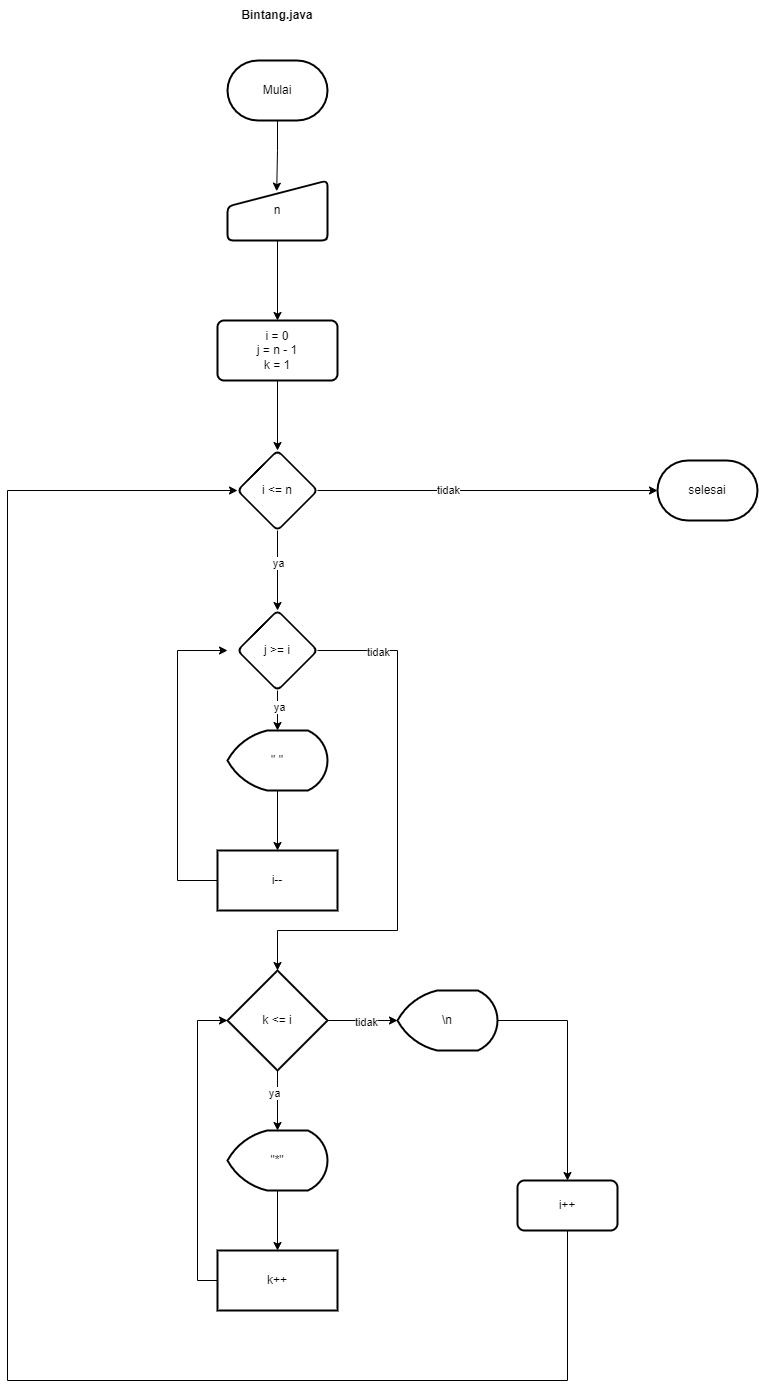

The diagram above was exported from draw.io. Its source (the exported page's mxGraphModel, read from the mxfile embedded in the PNG):
<mxGraphModel dx="4097" dy="1804" grid="1" gridSize="10" guides="1" tooltips="1" connect="1" arrows="1" fold="1" page="1" pageScale="1" pageWidth="827" pageHeight="1169" math="0" shadow="0">
  <root>
    <mxCell id="0" />
    <mxCell id="1" parent="0" />
    <mxCell id="2" style="edgeStyle=orthogonalEdgeStyle;rounded=0;orthogonalLoop=1;jettySize=auto;html=1;entryX=0.492;entryY=0.178;entryDx=0;entryDy=0;entryPerimeter=0;" edge="1" source="3" target="5" parent="1">
      <mxGeometry relative="1" as="geometry" />
    </mxCell>
    <mxCell id="3" value="Mulai" style="strokeWidth=2;html=1;shape=mxgraph.flowchart.terminator;whiteSpace=wrap;labelBackgroundColor=none;" vertex="1" parent="1">
      <mxGeometry x="410" y="340" width="100" height="60" as="geometry" />
    </mxCell>
    <mxCell id="4" value="" style="edgeStyle=orthogonalEdgeStyle;rounded=0;orthogonalLoop=1;jettySize=auto;html=1;" edge="1" source="5" target="7" parent="1">
      <mxGeometry relative="1" as="geometry" />
    </mxCell>
    <mxCell id="5" value="n" style="html=1;strokeWidth=2;shape=manualInput;whiteSpace=wrap;rounded=1;size=26;arcSize=11;labelBackgroundColor=none;" vertex="1" parent="1">
      <mxGeometry x="410" y="460" width="100" height="60" as="geometry" />
    </mxCell>
    <mxCell id="6" value="" style="edgeStyle=orthogonalEdgeStyle;rounded=0;orthogonalLoop=1;jettySize=auto;html=1;" edge="1" source="7" target="12" parent="1">
      <mxGeometry relative="1" as="geometry" />
    </mxCell>
    <mxCell id="7" value="i = 0&lt;br&gt;j = n - 1&lt;br&gt;k = 1" style="whiteSpace=wrap;html=1;strokeWidth=2;rounded=1;arcSize=11;labelBackgroundColor=none;" vertex="1" parent="1">
      <mxGeometry x="400" y="600" width="120" height="60" as="geometry" />
    </mxCell>
    <mxCell id="8" style="edgeStyle=orthogonalEdgeStyle;rounded=0;orthogonalLoop=1;jettySize=auto;html=1;" edge="1" source="12" target="13" parent="1">
      <mxGeometry relative="1" as="geometry" />
    </mxCell>
    <mxCell id="9" value="tidak" style="edgeLabel;html=1;align=center;verticalAlign=middle;resizable=0;points=[];" vertex="1" connectable="0" parent="8">
      <mxGeometry x="-0.2314" y="1" relative="1" as="geometry">
        <mxPoint as="offset" />
      </mxGeometry>
    </mxCell>
    <mxCell id="10" value="" style="edgeStyle=orthogonalEdgeStyle;rounded=0;orthogonalLoop=1;jettySize=auto;html=1;" edge="1" source="12" target="18" parent="1">
      <mxGeometry relative="1" as="geometry" />
    </mxCell>
    <mxCell id="11" value="ya" style="edgeLabel;html=1;align=center;verticalAlign=middle;resizable=0;points=[];" vertex="1" connectable="0" parent="10">
      <mxGeometry x="-0.2119" relative="1" as="geometry">
        <mxPoint as="offset" />
      </mxGeometry>
    </mxCell>
    <mxCell id="12" value="i &amp;lt;= n" style="rhombus;whiteSpace=wrap;html=1;strokeWidth=2;rounded=1;arcSize=11;labelBackgroundColor=none;" vertex="1" parent="1">
      <mxGeometry x="420" y="730" width="80" height="80" as="geometry" />
    </mxCell>
    <mxCell id="13" value="selesai" style="strokeWidth=2;html=1;shape=mxgraph.flowchart.terminator;whiteSpace=wrap;labelBackgroundColor=none;" vertex="1" parent="1">
      <mxGeometry x="840" y="740" width="100" height="60" as="geometry" />
    </mxCell>
    <mxCell id="14" value="" style="edgeStyle=orthogonalEdgeStyle;rounded=0;orthogonalLoop=1;jettySize=auto;html=1;" edge="1" source="18" target="20" parent="1">
      <mxGeometry relative="1" as="geometry" />
    </mxCell>
    <mxCell id="15" value="ya" style="edgeLabel;html=1;align=center;verticalAlign=middle;resizable=0;points=[];" vertex="1" connectable="0" parent="14">
      <mxGeometry x="-0.2164" y="1" relative="1" as="geometry">
        <mxPoint as="offset" />
      </mxGeometry>
    </mxCell>
    <mxCell id="16" style="edgeStyle=orthogonalEdgeStyle;rounded=0;orthogonalLoop=1;jettySize=auto;html=1;" edge="1" source="18" target="27" parent="1">
      <mxGeometry relative="1" as="geometry">
        <mxPoint x="540" y="1300" as="targetPoint" />
        <Array as="points">
          <mxPoint x="580" y="930" />
          <mxPoint x="580" y="1210" />
          <mxPoint x="460" y="1210" />
        </Array>
      </mxGeometry>
    </mxCell>
    <mxCell id="17" value="tidak" style="edgeLabel;html=1;align=center;verticalAlign=middle;resizable=0;points=[];" vertex="1" connectable="0" parent="16">
      <mxGeometry x="-0.7706" y="-1" relative="1" as="geometry">
        <mxPoint as="offset" />
      </mxGeometry>
    </mxCell>
    <mxCell id="18" value="j &amp;gt;= i" style="rhombus;whiteSpace=wrap;html=1;strokeWidth=2;rounded=1;arcSize=11;labelBackgroundColor=none;" vertex="1" parent="1">
      <mxGeometry x="420" y="890" width="80" height="80" as="geometry" />
    </mxCell>
    <mxCell id="19" value="" style="edgeStyle=orthogonalEdgeStyle;rounded=0;orthogonalLoop=1;jettySize=auto;html=1;" edge="1" source="20" target="22" parent="1">
      <mxGeometry relative="1" as="geometry" />
    </mxCell>
    <mxCell id="20" value="&quot; &quot;" style="strokeWidth=2;html=1;shape=mxgraph.flowchart.display;whiteSpace=wrap;labelBackgroundColor=none;" vertex="1" parent="1">
      <mxGeometry x="410" y="1010" width="100" height="60" as="geometry" />
    </mxCell>
    <mxCell id="21" style="edgeStyle=orthogonalEdgeStyle;rounded=0;orthogonalLoop=1;jettySize=auto;html=1;" edge="1" source="22" parent="1">
      <mxGeometry relative="1" as="geometry">
        <mxPoint x="410" y="930" as="targetPoint" />
        <Array as="points">
          <mxPoint x="360" y="1160" />
          <mxPoint x="360" y="930" />
        </Array>
      </mxGeometry>
    </mxCell>
    <mxCell id="22" value="i--" style="whiteSpace=wrap;html=1;strokeWidth=2;labelBackgroundColor=none;" vertex="1" parent="1">
      <mxGeometry x="400" y="1130" width="120" height="60" as="geometry" />
    </mxCell>
    <mxCell id="23" style="edgeStyle=orthogonalEdgeStyle;rounded=0;orthogonalLoop=1;jettySize=auto;html=1;" edge="1" source="27" target="29" parent="1">
      <mxGeometry relative="1" as="geometry" />
    </mxCell>
    <mxCell id="24" value="ya" style="edgeLabel;html=1;align=center;verticalAlign=middle;resizable=0;points=[];" vertex="1" connectable="0" parent="23">
      <mxGeometry x="-0.2679" y="-4" relative="1" as="geometry">
        <mxPoint as="offset" />
      </mxGeometry>
    </mxCell>
    <mxCell id="25" value="" style="edgeStyle=orthogonalEdgeStyle;rounded=0;orthogonalLoop=1;jettySize=auto;html=1;" edge="1" source="27" parent="1">
      <mxGeometry relative="1" as="geometry">
        <mxPoint x="580" y="1300" as="targetPoint" />
      </mxGeometry>
    </mxCell>
    <mxCell id="26" value="tidak" style="edgeLabel;html=1;align=center;verticalAlign=middle;resizable=0;points=[];" vertex="1" connectable="0" parent="25">
      <mxGeometry x="0.1053" y="-1" relative="1" as="geometry">
        <mxPoint as="offset" />
      </mxGeometry>
    </mxCell>
    <mxCell id="27" value="k &amp;lt;= i" style="strokeWidth=2;html=1;shape=mxgraph.flowchart.decision;whiteSpace=wrap;labelBackgroundColor=none;" vertex="1" parent="1">
      <mxGeometry x="410" y="1250" width="100" height="100" as="geometry" />
    </mxCell>
    <mxCell id="28" value="" style="edgeStyle=orthogonalEdgeStyle;rounded=0;orthogonalLoop=1;jettySize=auto;html=1;" edge="1" source="29" target="31" parent="1">
      <mxGeometry relative="1" as="geometry" />
    </mxCell>
    <mxCell id="29" value="&quot;*&quot;" style="strokeWidth=2;html=1;shape=mxgraph.flowchart.display;whiteSpace=wrap;labelBackgroundColor=none;" vertex="1" parent="1">
      <mxGeometry x="410" y="1410" width="100" height="60" as="geometry" />
    </mxCell>
    <mxCell id="30" style="edgeStyle=orthogonalEdgeStyle;rounded=0;orthogonalLoop=1;jettySize=auto;html=1;entryX=0;entryY=0.5;entryDx=0;entryDy=0;entryPerimeter=0;" edge="1" source="31" target="27" parent="1">
      <mxGeometry relative="1" as="geometry">
        <Array as="points">
          <mxPoint x="380" y="1560" />
          <mxPoint x="380" y="1300" />
        </Array>
      </mxGeometry>
    </mxCell>
    <mxCell id="31" value="k++" style="whiteSpace=wrap;html=1;strokeWidth=2;labelBackgroundColor=none;" vertex="1" parent="1">
      <mxGeometry x="400" y="1530" width="120" height="60" as="geometry" />
    </mxCell>
    <mxCell id="32" style="edgeStyle=orthogonalEdgeStyle;rounded=0;orthogonalLoop=1;jettySize=auto;html=1;entryX=0.5;entryY=0;entryDx=0;entryDy=0;" edge="1" source="33" target="35" parent="1">
      <mxGeometry relative="1" as="geometry" />
    </mxCell>
    <mxCell id="33" value="\n" style="strokeWidth=2;html=1;shape=mxgraph.flowchart.display;whiteSpace=wrap;labelBackgroundColor=none;" vertex="1" parent="1">
      <mxGeometry x="580" y="1270" width="100" height="60" as="geometry" />
    </mxCell>
    <mxCell id="34" style="edgeStyle=orthogonalEdgeStyle;rounded=0;orthogonalLoop=1;jettySize=auto;html=1;entryX=0;entryY=0.5;entryDx=0;entryDy=0;" edge="1" source="35" target="12" parent="1">
      <mxGeometry relative="1" as="geometry">
        <Array as="points">
          <mxPoint x="750" y="1660" />
          <mxPoint x="190" y="1660" />
          <mxPoint x="190" y="770" />
        </Array>
      </mxGeometry>
    </mxCell>
    <mxCell id="35" value="i++" style="rounded=1;whiteSpace=wrap;html=1;absoluteArcSize=1;arcSize=14;strokeWidth=2;labelBackgroundColor=none;" vertex="1" parent="1">
      <mxGeometry x="700" y="1460" width="100" height="50" as="geometry" />
    </mxCell>
    <mxCell id="36" value="&lt;b&gt;Bintang.java&lt;/b&gt;" style="text;html=1;strokeColor=none;fillColor=none;align=center;verticalAlign=middle;whiteSpace=wrap;rounded=0;labelBackgroundColor=none;" vertex="1" parent="1">
      <mxGeometry x="430" y="280" width="60" height="30" as="geometry" />
    </mxCell>
  </root>
</mxGraphModel>